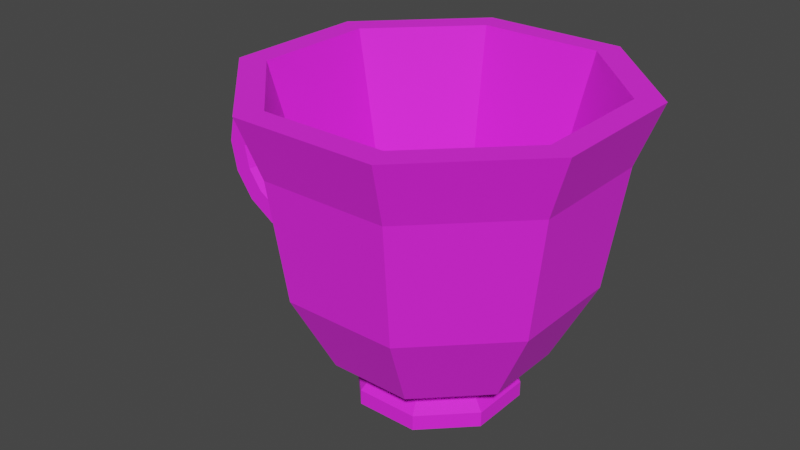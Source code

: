 # Source: teacup.blend  (saved by Blender 3.1.7; exported with 4.5.12 LTS)
import bpy
from mathutils import Matrix  # noqa: F401  (used for matrix-valued properties, if any)

bpy.ops.wm.read_factory_settings(use_empty=True)
scene = bpy.context.scene
scene.name = 'Scene'

# ---- images (referenced by path relative to the original .blend; pixels are not part of the script)
import os
ASSET_DIR = os.environ.get("B2B_ASSET_DIR", "")  # directory of the original .blend (textures are referenced by path, not embedded)
HERE = os.path.dirname(os.path.abspath(__file__))  # packed textures are extracted next to this script under _unpacked/

def load_image(name, relpath, width, height, colorspace="sRGB"):
    """Load a texture the original file referenced (path relative to the .blend, or extracted next to this script)."""
    p = next((c for c in (os.path.join(HERE, relpath), os.path.join(ASSET_DIR, relpath)) if relpath and os.path.exists(c)), "")
    if p:
        img = bpy.data.images.load(p, check_existing=True)
        img.name = name
    else:  # same state as the original file: an image datablock whose file is absent (Cycles renders it pink)
        img = bpy.data.images.new(name, width, height)
        img.source = "FILE"
        img.filepath = "//" + (relpath or name)
    img.colorspace_settings.name = colorspace
    return img
img_base_color_texture_016 = load_image('base_color_texture.016', 'InteriorTexture_01.png', 1024, 1024, 'sRGB')

# ---- materials (node trees are filled in below, after node groups)
mat_interiorpack_15 = bpy.data.materials.new('InteriorPack_15')
mat_interiorpack_15.use_transparent_shadow = False
mat_interiorpack_15.diffuse_color = (1.0, 1.0, 1.0, 1.0)
mat_interiorpack_15.roughness = 0.8586
mat_interiorpack_15.specular_intensity = 1.0

# ---- material node trees
mat_interiorpack_15.use_nodes = True; mat_interiorpack_15.node_tree.nodes.clear()
_N = mat_interiorpack_15.node_tree.nodes; _L = mat_interiorpack_15.node_tree.links
n0 = _N.new('ShaderNodeBsdfPrincipled'); n0.name = 'Principled BSDF'; n0.location = (10, 300)
n0.distribution = 'GGX'
n0.subsurface_method = 'RANDOM_WALK_SKIN'
n0.inputs[2].default_value = 0.8586
n0.inputs[3].default_value = 1.45
n0.inputs[13].default_value = 1.0
n0.inputs[27].default_value = (0.0, 0.0, 0.0, 1.0)
n0.inputs[28].default_value = 1.0
n1 = _N.new('ShaderNodeOutputMaterial'); n1.name = 'Material Output'; n1.location = (300, 300)
n2 = _N.new('ShaderNodeNormalMap'); n2.name = 'Normal Map'; n2.location = (-300, -300)
n2.label = 'Normal/Map'
n3 = _N.new('ShaderNodeTexImage'); n3.name = 'Image Texture'; n3.location = (-300, 600)
n3.image = img_base_color_texture_016
_L.new(n0.outputs[0], n1.inputs[0])
_L.new(n2.outputs[0], n0.inputs[5])
_L.new(n3.outputs[0], n0.inputs[0])
n1.is_active_output = True

# ---- world
world_world = bpy.data.worlds.new('World'); scene.world = world_world
world_world.use_nodes = True; world_world.node_tree.nodes.clear()
_N = world_world.node_tree.nodes; _L = world_world.node_tree.links
n0 = _N.new('ShaderNodeOutputWorld'); n0.name = 'World Output'; n0.location = (300, 300)
n1 = _N.new('ShaderNodeBackground'); n1.name = 'Background'; n1.location = (10, 300)
n1.inputs[0].default_value = (0.05088, 0.05088, 0.05088, 1.0)
_L.new(n1.outputs[0], n0.inputs[0])
n0.is_active_output = True
world_world.color = (0.05088, 0.05088, 0.05088)
world_world.use_sun_shadow = False
world_world.sun_shadow_jitter_overblur = 0.0

# ---- meshes
me_mesh_480 = bpy.data.meshes.new('Mesh.480')
me_mesh_480.from_pydata([(2.402, 1.898, 3.092e-07), (2.402, -1.744, -2.841e-07), (2.402, 2.21, -0.5402), (2.402, -2.056, -0.5402), (2.402, 2.834, -0.5402), (2.402, -2.68, -0.5402), (2.402, 3.146, 5.67e-07), (2.402, -2.992, -4.329e-07), (2.402, 2.834, 0.5402), (2.402, -2.68, 0.5402), (2.402, 2.21, 0.5402), (2.402, -2.056, 0.5402), (1.693, 1.763, 3.182e-07), (1.091, 1.377, 2.817e-07), (0.6889, 0.8004, 2.053e-07), (0.5478, 0.12, 1.006e-07), (0.6889, -0.5604, -1.641e-08), (1.091, -1.137, -1.28e-07), (1.693, -1.523, -2.171e-07), (1.568, -1.811, -0.5402), (0.8609, -1.358, -0.5402), (0.3884, -0.6798, -0.5402), (0.2225, 0.12, -0.5402), (0.3884, 0.9198, -0.5402), (0.8609, 1.598, -0.5402), (1.568, 2.051, -0.5402), (1.319, -2.387, -0.5402), (0.4009, -1.799, -0.5402), (-0.2127, -0.9185, -0.5402), (-0.4282, 0.12, -0.5402), (-0.2127, 1.159, -0.5402), (0.4009, 2.039, -0.5402), (1.319, 2.627, -0.5402), (1.195, -2.675, -3.285e-07), (0.1708, -2.019, -1.769e-07), (-0.5132, -1.038, 1.288e-08), (-0.7535, 0.12, 2.12e-07), (-0.5132, 1.278, 3.902e-07), (0.1708, 2.259, 5.202e-07), (1.195, 2.915, 5.823e-07), (1.319, -2.387, 0.5402), (0.4009, -1.799, 0.5402), (-0.2127, -0.9185, 0.5402), (-0.4282, 0.12, 0.5402), (-0.2127, 1.159, 0.5402), (0.4009, 2.039, 0.5402), (1.319, 2.627, 0.5402), (1.568, -1.811, 0.5402), (0.8609, -1.358, 0.5402), (0.3884, -0.6798, 0.5402), (0.2225, 0.12, 0.5402), (0.3884, 0.9198, 0.5402), (0.8609, 1.598, 0.5402), (1.568, 2.051, 0.5402), (3.09, 1.898, 3.092e-07), (3.09, 2.21, -0.5402), (3.09, 2.834, -0.5402), (3.09, 3.146, 5.67e-07), (3.09, 2.834, 0.5402), (3.09, 2.21, 0.5402), (4.403, -2.149, -3.501e-07), (4.403, -2.461, -0.5402), (4.403, -3.085, -0.5402), (4.403, -3.397, -4.989e-07), (4.403, -3.085, 0.5402), (4.403, -2.461, 0.5402), (9.022, -6.084, -2.483), (9.022, -5.584, -2.483), (10.48, -6.084, -1.028), (10.48, -5.584, -1.028), (10.48, -6.084, 1.028), (10.48, -5.584, 1.028), (9.022, -6.084, 2.483), (9.022, -5.584, 2.483), (6.965, -6.084, 2.483), (6.965, -5.584, 2.483), (5.511, -6.084, 1.028), (5.511, -5.584, 1.028), (5.511, -6.084, -1.028), (5.511, -5.584, -1.028), (6.965, -6.084, -2.483), (6.965, -5.584, -2.483), (10.15, -5.217, -0.8912), (8.885, -5.217, -2.152), (10.15, -5.217, 0.8912), (8.885, -5.217, 2.152), (7.102, -5.217, 2.152), (5.842, -5.217, 0.8912), (5.842, -5.217, -0.8912), (7.102, -5.217, -2.152), (12.88, 4.057, -2.025), (10.02, 4.057, -4.888), (12.88, 4.057, 2.025), (10.02, 4.057, 4.888), (5.969, 4.057, 4.888), (3.105, 4.057, 2.025), (3.105, 4.057, -2.025), (5.969, 4.057, -4.888), (6.655, -4.4, -3.232), (9.332, -4.4, -3.232), (4.761, -4.4, 1.339), (4.761, -4.4, -1.339), (9.332, -4.4, 3.232), (6.655, -4.4, 3.232), (11.23, -4.4, -1.339), (11.23, -4.4, 1.339), (6.136, -1.815, -4.484), (3.509, -1.815, 1.857), (9.851, -1.815, 4.484), (12.48, -1.815, -1.857), (9.851, -1.815, -4.484), (3.509, -1.815, -1.857), (6.136, -1.815, 4.484), (12.48, -1.815, 1.857), (5.921, 2.096, -5.002), (2.991, 2.096, 2.072), (10.07, 2.096, 5.002), (13.0, 2.096, -2.072), (10.07, 2.096, -5.002), (2.991, 2.096, -2.072), (5.921, 2.096, 5.002), (13.0, 2.096, 2.072), (13.68, 4.057, -2.356), (10.35, 4.057, -5.689), (13.68, 4.057, 2.356), (10.35, 4.057, 5.689), (5.637, 4.057, 5.689), (2.305, 4.057, 2.356), (2.305, 4.057, -2.356), (5.637, 4.057, -5.689), (10.71, -4.267, -1.124), (9.117, -4.267, -2.713), (10.71, -4.267, 1.124), (9.117, -4.267, 2.713), (6.87, -4.267, 2.713), (5.281, -4.267, 1.124), (5.281, -4.267, -1.124), (6.87, -4.267, -2.713)], [], [(18, 1, 3, 19), (19, 3, 5, 26), (26, 5, 7, 33), (33, 7, 9, 40), (5, 3, 61, 62), (40, 9, 11, 47), (47, 11, 1, 18), (4, 6, 57, 56), (10, 53, 12, 0), (53, 52, 13, 12), (52, 51, 14, 13), (51, 50, 15, 14), (50, 49, 16, 15), (49, 48, 17, 16), (48, 47, 18, 17), (8, 46, 53, 10), (46, 45, 52, 53), (45, 44, 51, 52), (44, 43, 50, 51), (43, 42, 49, 50), (42, 41, 48, 49), (41, 40, 47, 48), (6, 39, 46, 8), (39, 38, 45, 46), (38, 37, 44, 45), (37, 36, 43, 44), (36, 35, 42, 43), (35, 34, 41, 42), (34, 33, 40, 41), (4, 32, 39, 6), (32, 31, 38, 39), (31, 30, 37, 38), (30, 29, 36, 37), (29, 28, 35, 36), (28, 27, 34, 35), (27, 26, 33, 34), (2, 25, 32, 4), (25, 24, 31, 32), (24, 23, 30, 31), (23, 22, 29, 30), (22, 21, 28, 29), (21, 20, 27, 28), (20, 19, 26, 27), (0, 12, 25, 2), (12, 13, 24, 25), (13, 14, 23, 24), (14, 15, 22, 23), (15, 16, 21, 22), (16, 17, 20, 21), (17, 18, 19, 20), (54, 55, 56, 57, 58, 59), (10, 0, 54, 59), (6, 8, 58, 57), (2, 4, 56, 55), (8, 10, 59, 58), (0, 2, 55, 54), (61, 60, 65, 64, 63, 62), (11, 9, 64, 65), (3, 1, 60, 61), (7, 5, 62, 63), (1, 11, 65, 60), (9, 7, 63, 64), (66, 67, 69, 68), (68, 69, 71, 70), (70, 71, 73, 72), (72, 73, 75, 74), (74, 75, 77, 76), (76, 77, 79, 78), (75, 73, 85, 86), (78, 79, 81, 80), (80, 81, 67, 66), (66, 68, 70, 72, 74, 76, 78, 80), (118, 114, 129, 123), (81, 79, 88, 89), (71, 69, 82, 84), (77, 75, 86, 87), (67, 81, 89, 83), (69, 67, 83, 82), (73, 71, 84, 85), (79, 77, 87, 88), (97, 96, 136, 137), (119, 115, 127, 128), (120, 116, 125, 126), (121, 117, 122, 124), (114, 119, 128, 129), (115, 120, 126, 127), (116, 121, 124, 125), (117, 118, 123, 122), (82, 83, 99, 104), (85, 84, 105, 102), (87, 86, 103, 100), (89, 88, 101, 98), (84, 82, 104, 105), (86, 85, 102, 103), (88, 87, 100, 101), (83, 89, 98, 99), (104, 99, 110, 109), (102, 105, 113, 108), (100, 103, 112, 107), (98, 101, 111, 106), (105, 104, 109, 113), (103, 102, 108, 112), (101, 100, 107, 111), (99, 98, 106, 110), (109, 110, 118, 117), (108, 113, 121, 116), (107, 112, 120, 115), (106, 111, 119, 114), (113, 109, 117, 121), (112, 108, 116, 120), (111, 107, 115, 119), (110, 106, 114, 118), (91, 90, 122, 123), (90, 92, 124, 122), (92, 93, 125, 124), (93, 94, 126, 125), (94, 95, 127, 126), (95, 96, 128, 127), (96, 97, 129, 128), (97, 91, 123, 129), (130, 131, 137, 136, 135, 134, 133, 132), (95, 94, 134, 135), (93, 92, 132, 133), (90, 91, 131, 130), (91, 97, 137, 131), (96, 95, 135, 136), (94, 93, 133, 134), (92, 90, 130, 132)])
me_mesh_480.polygons.foreach_set('use_smooth', [True] * 128)
_k = set([(0, 2), (0, 10), (0, 12), (0, 54), (1, 3), (1, 11), (1, 18), (1, 60), (2, 25), (2, 55), (3, 19), (3, 61), (4, 6), (4, 32), (4, 56), (5, 7), (5, 26), (5, 62), (6, 8), (6, 39), (6, 57), (7, 9), (7, 33), (7, 63), (8, 46), (8, 58), (9, 40), (9, 64), (10, 53), (10, 59), (11, 47), (11, 65), (12, 13), (12, 25), (12, 53), (13, 14), (13, 24), (13, 52), (14, 15), (14, 23), (14, 51), (15, 16), (15, 22), (15, 50), (16, 17), (16, 21), (16, 49), (17, 18), (17, 20), (17, 48), (18, 19), (18, 47), (19, 20), (20, 21), (21, 22), (22, 23), (23, 24), (24, 25), (26, 27), (26, 33), (27, 28), (27, 34), (28, 29), (28, 35), (29, 30), (29, 36), (30, 31), (30, 37), (31, 32), (31, 38), (32, 39), (33, 34), (33, 40), (34, 35), (34, 41), (35, 36), (35, 42), (36, 37), (36, 43), (37, 38), (37, 44), (38, 39), (38, 45), (39, 46), (40, 41), (41, 42), (42, 43), (43, 44), (44, 45), (45, 46), (47, 48), (48, 49), (49, 50), (50, 51), (51, 52), (52, 53), (54, 55), (54, 59), (55, 56), (56, 57), (57, 58), (58, 59), (60, 61), (60, 65), (61, 62), (62, 63), (63, 64), (64, 65), (66, 67), (66, 68), (66, 80), (67, 69), (67, 81), (67, 83), (68, 69), (68, 70), (69, 71), (69, 82), (70, 71), (70, 72), (71, 73), (71, 84), (72, 73), (72, 74), (73, 75), (73, 85), (74, 75), (74, 76), (75, 77), (75, 86), (76, 77), (76, 78), (77, 79), (77, 87), (78, 79), (78, 80), (79, 81), (79, 88), (80, 81), (81, 89), (82, 83), (82, 84), (82, 104), (83, 89), (83, 99), (84, 85), (84, 105), (85, 86), (85, 102), (86, 87), (86, 103), (87, 88), (87, 100), (88, 89), (88, 101), (89, 98), (90, 91), (90, 92), (90, 130), (91, 97), (91, 131), (92, 93), (92, 132), (93, 94), (93, 133), (94, 95), (94, 134), (95, 96), (95, 135), (96, 97), (96, 136), (97, 137), (98, 99), (98, 101), (98, 106), (99, 104), (99, 110), (100, 101), (100, 103), (100, 107), (101, 111), (102, 103), (102, 105), (102, 108), (103, 112), (104, 105), (104, 109), (105, 113), (106, 110), (106, 111), (106, 114), (107, 111), (107, 112), (107, 115), (108, 112), (108, 113), (108, 116), (109, 110), (109, 113), (109, 117), (110, 118), (111, 119), (112, 120), (113, 121), (114, 118), (114, 119), (114, 129), (115, 119), (115, 120), (115, 127), (116, 120), (116, 121), (116, 125), (117, 118), (117, 121), (117, 122), (118, 123), (119, 128), (120, 126), (121, 124), (122, 123), (122, 124), (123, 129), (124, 125), (125, 126), (126, 127), (127, 128), (128, 129), (130, 131), (130, 132), (131, 137), (132, 133), (133, 134), (134, 135), (135, 136), (136, 137)])
me_mesh_480.attributes.new('sharp_edge', 'BOOLEAN', 'EDGE').data.foreach_set('value', [ (min(e.vertices), max(e.vertices)) in _k for e in me_mesh_480.edges])
_uv = me_mesh_480.uv_layers.new(name='UVMap')
_uv.uv.foreach_set('vector', [0.921, 0.9771, 0.921, 0.9788, 0.9164, 0.9788, 0.9164, 0.9771, 0.9164, 0.9771, 0.9164, 0.9788, 0.9118, 0.9788, 0.9118, 0.9771, 0.9118, 0.9771, 0.9118, 0.9788, 0.9073, 0.9788, 0.9073, 0.9771, 0.9073, 0.9771, 0.9073, 0.9788, 0.9027, 0.9788, 0.9027, 0.9771, 0.9118, 0.9788, 0.9164, 0.9788, 0.9164, 0.9788, 0.9118, 0.9788, 0.9027, 0.9771, 0.9027, 0.9788, 0.8981, 0.9788, 0.8981, 0.9771, 0.8981, 0.9771, 0.8981, 0.9788, 0.8935, 0.9788, 0.8935, 0.9771, 0.9118, 0.965, 0.9073, 0.965, 0.9073, 0.965, 0.9118, 0.965, 0.8981, 0.965, 0.8981, 0.9667, 0.8935, 0.9667, 0.8935, 0.965, 0.8981, 0.9667, 0.8981, 0.9685, 0.8935, 0.9685, 0.8935, 0.9667, 0.8981, 0.9685, 0.8981, 0.9702, 0.8935, 0.9702, 0.8935, 0.9685, 0.8981, 0.9702, 0.8981, 0.9719, 0.8935, 0.9719, 0.8935, 0.9702, 0.8981, 0.9719, 0.8981, 0.9736, 0.8935, 0.9736, 0.8935, 0.9719, 0.8981, 0.9736, 0.8981, 0.9753, 0.8935, 0.9753, 0.8935, 0.9736, 0.8981, 0.9753, 0.8981, 0.9771, 0.8935, 0.9771, 0.8935, 0.9753, 0.9027, 0.965, 0.9027, 0.9667, 0.8981, 0.9667, 0.8981, 0.965, 0.9027, 0.9667, 0.9027, 0.9685, 0.8981, 0.9685, 0.8981, 0.9667, 0.9027, 0.9685, 0.9027, 0.9702, 0.8981, 0.9702, 0.8981, 0.9685, 0.9027, 0.9702, 0.9027, 0.9719, 0.8981, 0.9719, 0.8981, 0.9702, 0.9027, 0.9719, 0.9027, 0.9736, 0.8981, 0.9736, 0.8981, 0.9719, 0.9027, 0.9736, 0.9027, 0.9753, 0.8981, 0.9753, 0.8981, 0.9736, 0.9027, 0.9753, 0.9027, 0.9771, 0.8981, 0.9771, 0.8981, 0.9753, 0.9073, 0.965, 0.9073, 0.9667, 0.9027, 0.9667, 0.9027, 0.965, 0.9073, 0.9667, 0.9073, 0.9685, 0.9027, 0.9685, 0.9027, 0.9667, 0.9073, 0.9685, 0.9073, 0.9702, 0.9027, 0.9702, 0.9027, 0.9685, 0.9073, 0.9702, 0.9073, 0.9719, 0.9027, 0.9719, 0.9027, 0.9702, 0.9073, 0.9719, 0.9073, 0.9736, 0.9027, 0.9736, 0.9027, 0.9719, 0.9073, 0.9736, 0.9073, 0.9753, 0.9027, 0.9753, 0.9027, 0.9736, 0.9073, 0.9753, 0.9073, 0.9771, 0.9027, 0.9771, 0.9027, 0.9753, 0.9118, 0.965, 0.9118, 0.9667, 0.9073, 0.9667, 0.9073, 0.965, 0.9118, 0.9667, 0.9118, 0.9685, 0.9073, 0.9685, 0.9073, 0.9667, 0.9118, 0.9685, 0.9118, 0.9702, 0.9073, 0.9702, 0.9073, 0.9685, 0.9118, 0.9702, 0.9118, 0.9719, 0.9073, 0.9719, 0.9073, 0.9702, 0.9118, 0.9719, 0.9118, 0.9736, 0.9073, 0.9736, 0.9073, 0.9719, 0.9118, 0.9736, 0.9118, 0.9753, 0.9073, 0.9753, 0.9073, 0.9736, 0.9118, 0.9753, 0.9118, 0.9771, 0.9073, 0.9771, 0.9073, 0.9753, 0.9164, 0.965, 0.9164, 0.9667, 0.9118, 0.9667, 0.9118, 0.965, 0.9164, 0.9667, 0.9164, 0.9685, 0.9118, 0.9685, 0.9118, 0.9667, 0.9164, 0.9685, 0.9164, 0.9702, 0.9118, 0.9702, 0.9118, 0.9685, 0.9164, 0.9702, 0.9164, 0.9719, 0.9118, 0.9719, 0.9118, 0.9702, 0.9164, 0.9719, 0.9164, 0.9736, 0.9118, 0.9736, 0.9118, 0.9719, 0.9164, 0.9736, 0.9164, 0.9753, 0.9118, 0.9753, 0.9118, 0.9736, 0.9164, 0.9753, 0.9164, 0.9771, 0.9118, 0.9771, 0.9118, 0.9753, 0.921, 0.965, 0.921, 0.9667, 0.9164, 0.9667, 0.9164, 0.965, 0.921, 0.9667, 0.921, 0.9685, 0.9164, 0.9685, 0.9164, 0.9667, 0.921, 0.9685, 0.921, 0.9702, 0.9164, 0.9702, 0.9164, 0.9685, 0.921, 0.9702, 0.921, 0.9719, 0.9164, 0.9719, 0.9164, 0.9702, 0.921, 0.9719, 0.921, 0.9736, 0.9164, 0.9736, 0.9164, 0.9719, 0.921, 0.9736, 0.921, 0.9753, 0.9164, 0.9753, 0.9164, 0.9736, 0.921, 0.9753, 0.921, 0.9771, 0.9164, 0.9771, 0.9164, 0.9753, 0.9141, 0.9648, 0.9199, 0.9615, 0.9199, 0.9549, 0.9141, 0.9516, 0.9084, 0.9549, 0.9084, 0.9615, 0.8981, 0.965, 0.8935, 0.965, 0.8935, 0.965, 0.8981, 0.965, 0.9073, 0.965, 0.9027, 0.965, 0.9027, 0.965, 0.9073, 0.965, 0.9164, 0.965, 0.9118, 0.965, 0.9118, 0.965, 0.9164, 0.965, 0.9027, 0.965, 0.8981, 0.965, 0.8981, 0.965, 0.9027, 0.965, 0.921, 0.965, 0.9164, 0.965, 0.9164, 0.965, 0.921, 0.965, 0.9061, 0.9615, 0.9004, 0.9648, 0.8947, 0.9615, 0.8947, 0.9549, 0.9004, 0.9516, 0.9061, 0.9549, 0.8981, 0.9788, 0.9027, 0.9788, 0.9027, 0.9788, 0.8981, 0.9788, 0.9164, 0.9788, 0.921, 0.9788, 0.921, 0.9788, 0.9164, 0.9788, 0.9073, 0.9788, 0.9118, 0.9788, 0.9118, 0.9788, 0.9073, 0.9788, 0.8935, 0.9788, 0.8981, 0.9788, 0.8981, 0.9788, 0.8935, 0.9788, 0.9027, 0.9788, 0.9073, 0.9788, 0.9073, 0.9788, 0.9027, 0.9788, 0.921, 0.965, 0.921, 0.9788, 0.9176, 0.9788, 0.9176, 0.965, 0.9176, 0.965, 0.9176, 0.9788, 0.9141, 0.9788, 0.9141, 0.965, 0.9141, 0.965, 0.9141, 0.9788, 0.9107, 0.9788, 0.9107, 0.965, 0.9107, 0.965, 0.9107, 0.9788, 0.9073, 0.9788, 0.9073, 0.965, 0.9073, 0.965, 0.9073, 0.9788, 0.9038, 0.9788, 0.9038, 0.965, 0.9038, 0.965, 0.9038, 0.9788, 0.9004, 0.9788, 0.9004, 0.965, 0.9073, 0.9788, 0.9107, 0.9788, 0.9107, 0.9788, 0.9073, 0.9788, 0.9004, 0.965, 0.9004, 0.9788, 0.8969, 0.9788, 0.8969, 0.965, 0.8969, 0.965, 0.8969, 0.9788, 0.8935, 0.9788, 0.8935, 0.965, 0.9141, 0.9648, 0.9188, 0.9628, 0.9207, 0.9582, 0.9188, 0.9535, 0.9141, 0.9516, 0.9095, 0.9535, 0.9075, 0.9582, 0.9095, 0.9628, 0.8935, 0.9788, 0.8969, 0.9788, 0.8969, 0.9788, 0.8935, 0.9788, 0.8969, 0.9788, 0.9004, 0.9788, 0.9004, 0.9788, 0.8969, 0.9788, 0.9141, 0.9788, 0.9176, 0.9788, 0.9176, 0.9788, 0.9141, 0.9788, 0.9038, 0.9788, 0.9073, 0.9788, 0.9073, 0.9788, 0.9038, 0.9788, 0.8935, 0.9788, 0.8969, 0.9788, 0.8969, 0.9788, 0.8935, 0.9788, 0.9176, 0.9788, 0.921, 0.9788, 0.921, 0.9788, 0.9176, 0.9788, 0.9107, 0.9788, 0.9141, 0.9788, 0.9141, 0.9788, 0.9107, 0.9788, 0.9004, 0.9788, 0.9038, 0.9788, 0.9038, 0.9788, 0.9004, 0.9788, 0.8964, 0.9622, 0.8947, 0.9582, 0.8947, 0.9582, 0.8964, 0.9622, 0.9004, 0.9788, 0.9038, 0.9788, 0.9038, 0.9788, 0.9004, 0.9788, 0.9073, 0.9788, 0.9107, 0.9788, 0.9107, 0.9788, 0.9073, 0.9788, 0.9141, 0.9788, 0.9176, 0.9788, 0.9176, 0.9788, 0.9141, 0.9788, 0.8969, 0.9788, 0.9004, 0.9788, 0.9004, 0.9788, 0.8969, 0.9788, 0.9038, 0.9788, 0.9073, 0.9788, 0.9073, 0.9788, 0.9038, 0.9788, 0.9107, 0.9788, 0.9141, 0.9788, 0.9141, 0.9788, 0.9107, 0.9788, 0.9176, 0.9788, 0.921, 0.9788, 0.921, 0.9788, 0.9176, 0.9788, 0.9176, 0.9788, 0.921, 0.9788, 0.921, 0.9788, 0.9176, 0.9788, 0.9107, 0.9788, 0.9141, 0.9788, 0.9141, 0.9788, 0.9107, 0.9788, 0.9038, 0.9788, 0.9073, 0.9788, 0.9073, 0.9788, 0.9038, 0.9788, 0.8969, 0.9788, 0.9004, 0.9788, 0.9004, 0.9788, 0.8969, 0.9788, 0.9141, 0.9788, 0.9176, 0.9788, 0.9176, 0.9788, 0.9141, 0.9788, 0.9073, 0.9788, 0.9107, 0.9788, 0.9107, 0.9788, 0.9073, 0.9788, 0.9004, 0.9788, 0.9038, 0.9788, 0.9038, 0.9788, 0.9004, 0.9788, 0.8935, 0.9788, 0.8969, 0.9788, 0.8969, 0.9788, 0.8935, 0.9788, 0.9176, 0.9788, 0.921, 0.9788, 0.921, 0.9788, 0.9176, 0.9788, 0.9107, 0.9788, 0.9141, 0.9788, 0.9141, 0.9788, 0.9107, 0.9788, 0.9038, 0.9788, 0.9073, 0.9788, 0.9073, 0.9788, 0.9038, 0.9788, 0.8969, 0.9788, 0.9004, 0.9788, 0.9004, 0.9788, 0.8969, 0.9788, 0.9141, 0.9788, 0.9176, 0.9788, 0.9176, 0.9788, 0.9141, 0.9788, 0.9073, 0.9788, 0.9107, 0.9788, 0.9107, 0.9788, 0.9073, 0.9788, 0.9004, 0.9788, 0.9038, 0.9788, 0.9038, 0.9788, 0.9004, 0.9788, 0.8935, 0.9788, 0.8969, 0.9788, 0.8969, 0.9788, 0.8935, 0.9788, 0.9176, 0.9788, 0.921, 0.9788, 0.921, 0.9788, 0.9176, 0.9788, 0.9107, 0.9788, 0.9141, 0.9788, 0.9141, 0.9788, 0.9107, 0.9788, 0.9038, 0.9788, 0.9073, 0.9788, 0.9073, 0.9788, 0.9038, 0.9788, 0.8969, 0.9788, 0.9004, 0.9788, 0.9004, 0.9788, 0.8969, 0.9788, 0.9141, 0.9788, 0.9176, 0.9788, 0.9176, 0.9788, 0.9141, 0.9788, 0.9073, 0.9788, 0.9107, 0.9788, 0.9107, 0.9788, 0.9073, 0.9788, 0.9004, 0.9788, 0.9038, 0.9788, 0.9038, 0.9788, 0.9004, 0.9788, 0.8935, 0.9788, 0.8969, 0.9788, 0.8969, 0.9788, 0.8935, 0.9788, 0.9004, 0.9638, 0.9044, 0.9622, 0.9051, 0.9628, 0.9004, 0.9648, 0.9044, 0.9622, 0.9061, 0.9582, 0.907, 0.9582, 0.9051, 0.9628, 0.9061, 0.9582, 0.9044, 0.9541, 0.9051, 0.9535, 0.907, 0.9582, 0.9044, 0.9541, 0.9004, 0.9525, 0.9004, 0.9516, 0.9051, 0.9535, 0.9004, 0.9525, 0.8964, 0.9541, 0.8957, 0.9535, 0.9004, 0.9516, 0.8964, 0.9541, 0.8947, 0.9582, 0.8938, 0.9582, 0.8957, 0.9535, 0.8947, 0.9582, 0.8964, 0.9622, 0.8957, 0.9628, 0.8938, 0.9582, 0.8964, 0.9622, 0.9004, 0.9638, 0.9004, 0.9648, 0.8957, 0.9628, 0.9044, 0.9622, 0.9004, 0.9638, 0.8964, 0.9622, 0.8947, 0.9582, 0.8964, 0.9541, 0.9004, 0.9525, 0.9044, 0.9541, 0.9061, 0.9582, 0.8964, 0.9541, 0.9004, 0.9525, 0.9004, 0.9525, 0.8964, 0.9541, 0.9044, 0.9541, 0.9061, 0.9582, 0.9061, 0.9582, 0.9044, 0.9541, 0.9044, 0.9622, 0.9004, 0.9638, 0.9004, 0.9638, 0.9044, 0.9622, 0.9004, 0.9638, 0.8964, 0.9622, 0.8964, 0.9622, 0.9004, 0.9638, 0.8947, 0.9582, 0.8964, 0.9541, 0.8964, 0.9541, 0.8947, 0.9582, 0.9004, 0.9525, 0.9044, 0.9541, 0.9044, 0.9541, 0.9004, 0.9525, 0.9061, 0.9582, 0.9044, 0.9622, 0.9044, 0.9622, 0.9061, 0.9582])
_uv.active_render = True
_uv = me_mesh_480.uv_layers.new(name='LightMap')
_uv.uv.foreach_set('vector', [0.7376, 0.9056, 0.7376, 0.8864, 0.7523, 0.8864, 0.7523, 0.909, 0.422, 0.7789, 0.4446, 0.7856, 0.4446, 0.8025, 0.4153, 0.7946, 0.7864, 0.9158, 0.7864, 0.8864, 0.801, 0.8864, 0.801, 0.9191, 0.801, 0.9191, 0.801, 0.8864, 0.8157, 0.8864, 0.8157, 0.9158, 0.4446, 0.8025, 0.4446, 0.7856, 0.4989, 0.7966, 0.4989, 0.8135, 0.5908, 0.6719, 0.6202, 0.6639, 0.6202, 0.6809, 0.5976, 0.6875, 0.723, 0.909, 0.723, 0.8864, 0.7376, 0.8864, 0.7376, 0.9056, 0.6889, 0.8641, 0.6742, 0.8641, 0.6742, 0.8455, 0.6889, 0.8455, 0.6254, 0.8641, 0.6254, 0.8867, 0.6108, 0.8834, 0.6108, 0.8641, 0.6254, 0.8867, 0.6254, 0.9059, 0.6108, 0.8997, 0.6108, 0.8834, 0.5784, 0.78, 0.5656, 0.7616, 0.5737, 0.7583, 0.5846, 0.774, 0.5656, 0.7616, 0.5611, 0.7399, 0.5699, 0.7399, 0.5737, 0.7583, 0.5611, 0.7399, 0.5656, 0.7182, 0.5737, 0.7214, 0.5699, 0.7399, 0.5656, 0.7182, 0.5784, 0.6998, 0.5846, 0.7058, 0.5737, 0.7214, 0.723, 0.9282, 0.723, 0.909, 0.7376, 0.9056, 0.7376, 0.9219, 0.6202, 0.8135, 0.5908, 0.8079, 0.5976, 0.7923, 0.6202, 0.7966, 0.5908, 0.8079, 0.5659, 0.7919, 0.5784, 0.78, 0.5976, 0.7923, 0.5659, 0.7919, 0.5493, 0.7681, 0.5656, 0.7616, 0.5784, 0.78, 0.5493, 0.7681, 0.5434, 0.7399, 0.5611, 0.7399, 0.5656, 0.7616, 0.5434, 0.7399, 0.5493, 0.7117, 0.5656, 0.7182, 0.5611, 0.7399, 0.5493, 0.7117, 0.5659, 0.6878, 0.5784, 0.6998, 0.5656, 0.7182, 0.5659, 0.6878, 0.5908, 0.6719, 0.5976, 0.6875, 0.5784, 0.6998, 0.6742, 0.8641, 0.6742, 0.8969, 0.6596, 0.8935, 0.6596, 0.8641, 0.6742, 0.8969, 0.6742, 0.9246, 0.6596, 0.9184, 0.6596, 0.8935, 0.5597, 0.7979, 0.5411, 0.7713, 0.5493, 0.7681, 0.5659, 0.7919, 0.5411, 0.7713, 0.5346, 0.7399, 0.5434, 0.7399, 0.5493, 0.7681, 0.5346, 0.7399, 0.5411, 0.7085, 0.5493, 0.7117, 0.5434, 0.7399, 0.5411, 0.7085, 0.5597, 0.6819, 0.5659, 0.6878, 0.5493, 0.7117, 0.801, 0.9469, 0.801, 0.9191, 0.8157, 0.9158, 0.8157, 0.9407, 0.6889, 0.8641, 0.6889, 0.8935, 0.6742, 0.8969, 0.6742, 0.8641, 0.6889, 0.8935, 0.6889, 0.9184, 0.6742, 0.9246, 0.6742, 0.8969, 0.3904, 0.6745, 0.3737, 0.6984, 0.3656, 0.6952, 0.3841, 0.6685, 0.3737, 0.6984, 0.3679, 0.7266, 0.359, 0.7266, 0.3656, 0.6952, 0.3679, 0.7266, 0.3737, 0.7547, 0.3656, 0.758, 0.359, 0.7266, 0.3737, 0.7547, 0.3904, 0.7786, 0.3841, 0.7846, 0.3656, 0.758, 0.7864, 0.9407, 0.7864, 0.9158, 0.801, 0.9191, 0.801, 0.9469, 0.4446, 0.6699, 0.422, 0.6742, 0.4153, 0.6586, 0.4446, 0.653, 0.422, 0.6742, 0.4028, 0.6865, 0.3904, 0.6745, 0.4153, 0.6586, 0.4028, 0.6865, 0.39, 0.7049, 0.3737, 0.6984, 0.3904, 0.6745, 0.39, 0.7049, 0.3855, 0.7266, 0.3679, 0.7266, 0.3737, 0.6984, 0.3855, 0.7266, 0.39, 0.7483, 0.3737, 0.7547, 0.3679, 0.7266, 0.39, 0.7483, 0.4028, 0.7667, 0.3904, 0.7786, 0.3737, 0.7547, 0.4028, 0.7667, 0.422, 0.7789, 0.4153, 0.7946, 0.3904, 0.7786, 0.6108, 0.8641, 0.6108, 0.8834, 0.5961, 0.8867, 0.5961, 0.8641, 0.6108, 0.8834, 0.6108, 0.8997, 0.5961, 0.9059, 0.5961, 0.8867, 0.4091, 0.6925, 0.3982, 0.7081, 0.39, 0.7049, 0.4028, 0.6865, 0.3982, 0.7081, 0.3943, 0.7266, 0.3855, 0.7266, 0.39, 0.7049, 0.3943, 0.7266, 0.3982, 0.745, 0.39, 0.7483, 0.3855, 0.7266, 0.3982, 0.745, 0.4091, 0.7607, 0.4028, 0.7667, 0.39, 0.7483, 0.7376, 0.9219, 0.7376, 0.9056, 0.7523, 0.909, 0.7523, 0.9282, 0.4321, 0.8455, 0.4468, 0.8539, 0.4468, 0.8708, 0.4321, 0.8793, 0.4175, 0.8708, 0.4175, 0.8539, 0.6254, 0.8641, 0.6108, 0.8641, 0.6108, 0.8455, 0.6254, 0.8455, 0.6742, 0.8641, 0.6596, 0.8641, 0.6596, 0.8455, 0.6742, 0.8455, 0.4446, 0.6699, 0.4446, 0.653, 0.4633, 0.653, 0.4633, 0.6699, 0.6202, 0.8135, 0.6202, 0.7966, 0.6389, 0.7966, 0.6389, 0.8135, 0.6108, 0.8641, 0.5961, 0.8641, 0.5961, 0.8455, 0.6108, 0.8455, 0.3834, 0.8708, 0.3687, 0.8793, 0.3541, 0.8708, 0.3541, 0.8539, 0.3687, 0.8455, 0.3834, 0.8539, 0.6202, 0.6809, 0.6202, 0.6639, 0.6745, 0.653, 0.6745, 0.6699, 0.7523, 0.8864, 0.7376, 0.8864, 0.7376, 0.8321, 0.7523, 0.8321, 0.801, 0.8864, 0.7864, 0.8864, 0.7864, 0.8321, 0.801, 0.8321, 0.7376, 0.8864, 0.723, 0.8864, 0.723, 0.8321, 0.7376, 0.8321, 0.8157, 0.8864, 0.801, 0.8864, 0.801, 0.8321, 0.8157, 0.8321, 0.0155, 0.1022, 0.02907, 0.1022, 0.02907, 0.1416, 0.0155, 0.1416, 0.0155, 0.1416, 0.02907, 0.1416, 0.02907, 0.1974, 0.0155, 0.1974, 0.0155, 0.1974, 0.02907, 0.1974, 0.02907, 0.2369, 0.0155, 0.2369, 0.5385, 0.8455, 0.5521, 0.8455, 0.5521, 0.9013, 0.5385, 0.9013, 0.3259, 0.1022, 0.3394, 0.1022, 0.3394, 0.1416, 0.3259, 0.1416, 0.3259, 0.1416, 0.3394, 0.1416, 0.3394, 0.1974, 0.3259, 0.1974, 0.5521, 0.9013, 0.5521, 0.8455, 0.562, 0.8492, 0.562, 0.8975, 0.3259, 0.1974, 0.3394, 0.1974, 0.3394, 0.2369, 0.3259, 0.2369, 0.5044, 0.9013, 0.4908, 0.9013, 0.4908, 0.8455, 0.5044, 0.8455, 0.945, 0.8321, 0.9845, 0.8715, 0.9845, 0.9273, 0.945, 0.9668, 0.8892, 0.9668, 0.8498, 0.9273, 0.8498, 0.8715, 0.8892, 0.8321, 0.457, 0.409, 0.3445, 0.409, 0.3368, 0.3558, 0.4647, 0.3558, 0.3394, 0.2369, 0.3394, 0.1974, 0.3494, 0.1937, 0.3494, 0.2279, 0.02907, 0.1974, 0.02907, 0.1416, 0.03902, 0.1454, 0.03902, 0.1937, 0.3394, 0.1416, 0.3394, 0.1022, 0.3494, 0.1112, 0.3494, 0.1454, 0.4908, 0.8455, 0.4908, 0.9013, 0.4809, 0.8975, 0.4809, 0.8492, 0.02907, 0.1416, 0.02907, 0.1022, 0.03902, 0.1112, 0.03902, 0.1454, 0.02907, 0.2369, 0.02907, 0.1974, 0.03902, 0.1937, 0.03902, 0.2279, 0.3394, 0.1974, 0.3394, 0.1416, 0.3494, 0.1454, 0.3494, 0.1937, 0.9845, 0.3558, 0.9845, 0.4335, 0.7587, 0.4579, 0.7587, 0.4148, 0.5478, 0.2257, 0.5478, 0.1133, 0.601, 0.1056, 0.601, 0.2335, 0.1826, 0.532, 0.295, 0.532, 0.3027, 0.5852, 0.1749, 0.5852, 0.2374, 0.2257, 0.2374, 0.1133, 0.2906, 0.1056, 0.2906, 0.2335, 0.5478, 0.3052, 0.5478, 0.2257, 0.601, 0.2335, 0.601, 0.3239, 0.5478, 0.1133, 0.5478, 0.03385, 0.601, 0.01523, 0.601, 0.1056, 0.2374, 0.3052, 0.2374, 0.2257, 0.2906, 0.2335, 0.2906, 0.3239, 0.2374, 0.1133, 0.2374, 0.03385, 0.2906, 0.01523, 0.2906, 0.1056, 0.2236, 0.6465, 0.1894, 0.6807, 0.1601, 0.6685, 0.2114, 0.6172, 0.2937, 0.6807, 0.2595, 0.6465, 0.2717, 0.6172, 0.323, 0.6685, 0.2595, 0.7632, 0.2937, 0.729, 0.323, 0.7412, 0.2717, 0.7925, 0.1894, 0.729, 0.2236, 0.7632, 0.2114, 0.7925, 0.1601, 0.7412, 0.03902, 0.1937, 0.03902, 0.1454, 0.06118, 0.1332, 0.06118, 0.2059, 0.2937, 0.729, 0.2937, 0.6807, 0.323, 0.6685, 0.323, 0.7412, 0.3494, 0.1937, 0.3494, 0.1454, 0.3715, 0.1332, 0.3715, 0.2059, 0.1894, 0.6807, 0.1894, 0.729, 0.1601, 0.7412, 0.1601, 0.6685, 0.06118, 0.1332, 0.06118, 0.08186, 0.1313, 0.0479, 0.1313, 0.1192, 0.06118, 0.2572, 0.06118, 0.2059, 0.1313, 0.2199, 0.1313, 0.2912, 0.3715, 0.1332, 0.3715, 0.08186, 0.4417, 0.0479, 0.4417, 0.1192, 0.3715, 0.2572, 0.3715, 0.2059, 0.4417, 0.2199, 0.4417, 0.2912, 0.06118, 0.2059, 0.06118, 0.1332, 0.1313, 0.1192, 0.1313, 0.2199, 0.2025, 0.3558, 0.2751, 0.3558, 0.2892, 0.4259, 0.1884, 0.4259, 0.3715, 0.2059, 0.3715, 0.1332, 0.4417, 0.1192, 0.4417, 0.2199, 0.4371, 0.5852, 0.3644, 0.5852, 0.3504, 0.5151, 0.4511, 0.5151, 0.1313, 0.1192, 0.1313, 0.0479, 0.2374, 0.03385, 0.2374, 0.1133, 0.1313, 0.2912, 0.1313, 0.2199, 0.2374, 0.2257, 0.2374, 0.3052, 0.4417, 0.1192, 0.4417, 0.0479, 0.5478, 0.03385, 0.5478, 0.1133, 0.4417, 0.2912, 0.4417, 0.2199, 0.5478, 0.2257, 0.5478, 0.3052, 0.1313, 0.2199, 0.1313, 0.1192, 0.2374, 0.1133, 0.2374, 0.2257, 0.1884, 0.4259, 0.2892, 0.4259, 0.295, 0.532, 0.1826, 0.532, 0.4417, 0.2199, 0.4417, 0.1192, 0.5478, 0.1133, 0.5478, 0.2257, 0.4511, 0.5151, 0.3504, 0.5151, 0.3445, 0.409, 0.457, 0.409, 0.8453, 0.3021, 0.923, 0.2245, 0.9447, 0.2335, 0.8543, 0.3239, 0.923, 0.2245, 0.923, 0.1146, 0.9447, 0.1056, 0.9447, 0.2335, 0.923, 0.1146, 0.8453, 0.03695, 0.8543, 0.01523, 0.9447, 0.1056, 0.8453, 0.03695, 0.7354, 0.03695, 0.7264, 0.01523, 0.8543, 0.01523, 0.7354, 0.03695, 0.6578, 0.1146, 0.6361, 0.1056, 0.7264, 0.01523, 0.6578, 0.1146, 0.6578, 0.2245, 0.6361, 0.2335, 0.6361, 0.1056, 0.6578, 0.2245, 0.7354, 0.3021, 0.7264, 0.3239, 0.6361, 0.2335, 0.7354, 0.3021, 0.8453, 0.3021, 0.8543, 0.3239, 0.7264, 0.3239, 0.8574, 0.757, 0.8142, 0.8001, 0.7533, 0.8001, 0.7102, 0.757, 0.7102, 0.6961, 0.7533, 0.653, 0.8142, 0.653, 0.8574, 0.6961, 0.9845, 0.5433, 0.9845, 0.621, 0.7587, 0.562, 0.7587, 0.5189, 0.7246, 0.3558, 0.7246, 0.4335, 0.4988, 0.4579, 0.4988, 0.4148, 0.7246, 0.5433, 0.7246, 0.621, 0.4988, 0.562, 0.4988, 0.5189, 0.1408, 0.5816, 0.03094, 0.5816, 0.05538, 0.3558, 0.1163, 0.3558, 0.9845, 0.4335, 0.9845, 0.5433, 0.7587, 0.5189, 0.7587, 0.4579, 0.0155, 0.6136, 0.1253, 0.6136, 0.1009, 0.8394, 0.03994, 0.8394, 0.7246, 0.4335, 0.7246, 0.5433, 0.4988, 0.5189, 0.4988, 0.4579])
me_mesh_480.materials.append(mat_interiorpack_15)
me_mesh_480.use_remesh_fix_poles = True
me_mesh_480.use_remesh_preserve_attributes = False
me_mesh_480.update()
me_mesh_480.normals_split_custom_set([tuple(v) for v in zip(*[iter([0.2517, 0.8335, -0.4919, 0.2517, 0.8335, -0.4919, 0.2517, 0.8335, -0.4919, 0.2517, 0.8335, -0.4919, -9.982e-08, 3.855e-08, -1.0, -5.859e-08, 7.811e-08, -1.0, -6.2e-08, 8.267e-08, -1.0, -9.892e-08, 3.903e-08, -1.0, -0.2235, -0.841, -0.4928, -0.2235, -0.841, -0.4928, -0.2235, -0.841, -0.4928, -0.2235, -0.841, -0.4928, -0.2235, -0.841, 0.4928, -0.2235, -0.841, 0.4928, -0.2235, -0.841, 0.4928, -0.2235, -0.841, 0.4928, -6.2e-08, 8.267e-08, -1.0, -5.859e-08, 7.811e-08, -1.0, -7.163e-08, 9.555e-08, -1.0, -7.163e-08, 9.555e-08, -1.0, 1.112e-07, -1.554e-07, 1.0, 5.866e-08, -1.5e-07, 1.0, 6.253e-08, -1.524e-07, 1.0, 1.119e-07, -1.553e-07, 1.0, 0.2517, 0.8335, 0.4919, 0.2517, 0.8335, 0.4919, 0.2517, 0.8335, 0.4919, 0.2517, 0.8335, 0.4919, 0.0, 0.866, -0.5, 0.0, 0.866, -0.5, 0.0, 0.866, -0.5, 0.0, 0.866, -0.5, 0.163, -0.8544, 0.4933, 0.163, -0.8544, 0.4933, 0.163, -0.8544, 0.4933, 0.163, -0.8544, 0.4933, 0.4679, -0.7305, 0.4975, 0.4679, -0.7305, 0.4975, 0.4679, -0.7305, 0.4975, 0.4679, -0.7305, 0.4975, 0.7088, -0.494, 0.5035, 0.7088, -0.494, 0.5035, 0.7088, -0.494, 0.5035, 0.7088, -0.494, 0.5035, 0.8435, -0.175, 0.5079, 0.8435, -0.175, 0.5079, 0.8435, -0.175, 0.5079, 0.8435, -0.175, 0.5079, 0.8435, 0.175, 0.5079, 0.8435, 0.175, 0.5079, 0.8435, 0.175, 0.5079, 0.8435, 0.175, 0.5079, 0.7088, 0.494, 0.5035, 0.7088, 0.494, 0.5035, 0.7088, 0.494, 0.5035, 0.7088, 0.494, 0.5035, 0.4679, 0.7305, 0.4975, 0.4679, 0.7305, 0.4975, 0.4679, 0.7305, 0.4975, 0.4679, 0.7305, 0.4975, 8.559e-08, -1.911e-07, 1.0, 3.764e-08, -1.943e-07, 1.0, 3.717e-08, -1.942e-07, 1.0, 7.873e-08, -1.911e-07, 1.0, 3.764e-08, -1.943e-07, 1.0, 7.549e-08, -1.781e-07, 1.0, 7.418e-08, -1.79e-07, 1.0, 3.717e-08, -1.942e-07, 1.0, 7.549e-08, -1.781e-07, 1.0, 4.88e-08, -1.627e-07, 1.0, 5.064e-08, -1.626e-07, 1.0, 7.418e-08, -1.79e-07, 1.0, 4.88e-08, -1.627e-07, 1.0, -2.492e-08, -1.451e-07, 1.0, -2.492e-08, -1.451e-07, 1.0, 5.064e-08, -1.626e-07, 1.0, -2.492e-08, -1.451e-07, 1.0, 2.336e-08, -1.417e-07, 1.0, 2.612e-08, -1.423e-07, 1.0, -2.492e-08, -1.451e-07, 1.0, 2.336e-08, -1.417e-07, 1.0, 1.239e-07, -1.556e-07, 1.0, 1.252e-07, -1.554e-07, 1.0, 2.612e-08, -1.423e-07, 1.0, 1.239e-07, -1.556e-07, 1.0, 1.112e-07, -1.554e-07, 1.0, 1.119e-07, -1.553e-07, 1.0, 1.252e-07, -1.554e-07, 1.0, -0.163, 0.8544, 0.4933, -0.163, 0.8544, 0.4933, -0.163, 0.8544, 0.4933, -0.163, 0.8544, 0.4933, -0.4679, 0.7305, 0.4975, -0.4679, 0.7305, 0.4975, -0.4679, 0.7305, 0.4975, -0.4679, 0.7305, 0.4975, -0.7088, 0.494, 0.5035, -0.7088, 0.494, 0.5035, -0.7088, 0.494, 0.5035, -0.7088, 0.494, 0.5035, -0.8435, 0.175, 0.5079, -0.8435, 0.175, 0.5079, -0.8435, 0.175, 0.5079, -0.8435, 0.175, 0.5079, -0.8435, -0.175, 0.5079, -0.8435, -0.175, 0.5079, -0.8435, -0.175, 0.5079, -0.8435, -0.175, 0.5079, -0.7088, -0.494, 0.5035, -0.7088, -0.494, 0.5035, -0.7088, -0.494, 0.5035, -0.7088, -0.494, 0.5035, -0.4679, -0.7305, 0.4975, -0.4679, -0.7305, 0.4975, -0.4679, -0.7305, 0.4975, -0.4679, -0.7305, 0.4975, -0.163, 0.8544, -0.4933, -0.163, 0.8544, -0.4933, -0.163, 0.8544, -0.4933, -0.163, 0.8544, -0.4933, -0.4679, 0.7305, -0.4975, -0.4679, 0.7305, -0.4975, -0.4679, 0.7305, -0.4975, -0.4679, 0.7305, -0.4975, -0.7088, 0.494, -0.5035, -0.7088, 0.494, -0.5035, -0.7088, 0.494, -0.5035, -0.7088, 0.494, -0.5035, -0.8435, 0.175, -0.5079, -0.8435, 0.175, -0.5079, -0.8435, 0.175, -0.5079, -0.8435, 0.175, -0.5079, -0.8435, -0.175, -0.5079, -0.8435, -0.175, -0.5079, -0.8435, -0.175, -0.5079, -0.8435, -0.175, -0.5079, -0.7088, -0.494, -0.5035, -0.7088, -0.494, -0.5035, -0.7088, -0.494, -0.5035, -0.7088, -0.494, -0.5035, -0.4679, -0.7305, -0.4975, -0.4679, -0.7305, -0.4975, -0.4679, -0.7305, -0.4975, -0.4679, -0.7305, -0.4975, 0.0, 1.911e-07, -1.0, 0.0, 1.942e-07, -1.0, 0.0, 1.943e-07, -1.0, 0.0, 1.911e-07, -1.0, 0.0, 1.942e-07, -1.0, -4.869e-08, 2.055e-07, -1.0, -5.13e-08, 2.059e-07, -1.0, 0.0, 1.943e-07, -1.0, -4.869e-08, 2.055e-07, -1.0, -9.967e-08, 1.995e-07, -1.0, -9.967e-08, 1.989e-07, -1.0, -5.13e-08, 2.059e-07, -1.0, -9.967e-08, 1.995e-07, -1.0, -9.967e-08, 1.655e-07, -1.0, -9.967e-08, 1.655e-07, -1.0, -9.967e-08, 1.989e-07, -1.0, -9.967e-08, 1.655e-07, -1.0, -1.25e-07, 1.255e-07, -1.0, -1.241e-07, 1.262e-07, -1.0, -9.967e-08, 1.655e-07, -1.0, -1.25e-07, 1.255e-07, -1.0, -1.495e-07, 5.776e-08, -1.0, -1.495e-07, 6.019e-08, -1.0, -1.241e-07, 1.262e-07, -1.0, -1.495e-07, 5.776e-08, -1.0, -9.982e-08, 3.855e-08, -1.0, -9.892e-08, 3.903e-08, -1.0, -1.495e-07, 6.019e-08, -1.0, 0.163, -0.8544, -0.4933, 0.163, -0.8544, -0.4933, 0.163, -0.8544, -0.4933, 0.163, -0.8544, -0.4933, 0.4679, -0.7305, -0.4975, 0.4679, -0.7305, -0.4975, 0.4679, -0.7305, -0.4975, 0.4679, -0.7305, -0.4975, 0.7088, -0.494, -0.5035, 0.7088, -0.494, -0.5035, 0.7088, -0.494, -0.5035, 0.7088, -0.494, -0.5035, 0.8435, -0.175, -0.5079, 0.8435, -0.175, -0.5079, 0.8435, -0.175, -0.5079, 0.8435, -0.175, -0.5079, 0.8435, 0.175, -0.5079, 0.8435, 0.175, -0.5079, 0.8435, 0.175, -0.5079, 0.8435, 0.175, -0.5079, 0.7088, 0.494, -0.5035, 0.7088, 0.494, -0.5035, 0.7088, 0.494, -0.5035, 0.7088, 0.494, -0.5035, 0.4679, 0.7305, -0.4975, 0.4679, 0.7305, -0.4975, 0.4679, 0.7305, -0.4975, 0.4679, 0.7305, -0.4975, 1.0, 1.059e-08, -1.103e-07, 1.0, 1.059e-08, -1.103e-07, 1.0, 1.059e-08, -1.103e-07, 1.0, 1.059e-08, -1.103e-07, 1.0, 1.059e-08, -1.103e-07, 1.0, 1.059e-08, -1.103e-07, 1.737e-08, -0.866, 0.5, 1.737e-08, -0.866, 0.5, 1.737e-08, -0.866, 0.5, 1.737e-08, -0.866, 0.5, 1.737e-08, 0.866, 0.5, 1.737e-08, 0.866, 0.5, 1.737e-08, 0.866, 0.5, 1.737e-08, 0.866, 0.5, 0.0, 1.911e-07, -1.0, 0.0, 1.911e-07, -1.0, 0.0, 1.911e-07, -1.0, 0.0, 1.911e-07, -1.0, 8.559e-08, -1.911e-07, 1.0, 7.873e-08, -1.911e-07, 1.0, 1.39e-07, -1.911e-07, 1.0, 1.39e-07, -1.911e-07, 1.0, 0.0, -0.866, -0.5, 0.0, -0.866, -0.5, 0.0, -0.866, -0.5, 0.0, -0.866, -0.5, 1.0, 2.358e-07, 0.0, 1.0, 2.358e-07, 0.0, 1.0, 2.358e-07, 0.0, 1.0, 2.358e-07, 0.0, 1.0, 2.358e-07, 0.0, 1.0, 2.358e-07, 0.0, 6.253e-08, -1.524e-07, 1.0, 5.866e-08, -1.5e-07, 1.0, 4.775e-08, -1.433e-07, 1.0, 4.775e-08, -1.433e-07, 1.0, 0.1727, 0.853, -0.4925, 0.1727, 0.853, -0.4925, 0.1727, 0.853, -0.4925, 0.1727, 0.853, -0.4925, -0.1727, -0.853, -0.4925, -0.1727, -0.853, -0.4925, -0.1727, -0.853, -0.4925, -0.1727, -0.853, -0.4925, 0.1727, 0.853, 0.4925, 0.1727, 0.853, 0.4925, 0.1727, 0.853, 0.4925, 0.1727, 0.853, 0.4925, -0.1727, -0.853, 0.4925, -0.1727, -0.853, 0.4925, -0.1727, -0.853, 0.4925, -0.1727, -0.853, 0.4925, 0.7071, -6.4e-07, -0.7071, 0.7071, -6.4e-07, -0.7071, 0.7071, -6.4e-07, -0.7071, 0.7071, -6.4e-07, -0.7071, 1.0, -6.4e-07, -4.636e-07, 1.0, -6.4e-07, -4.636e-07, 1.0, -6.4e-07, -4.636e-07, 1.0, -6.4e-07, -4.636e-07, 0.7071, 0.0, 0.7071, 0.7071, 0.0, 0.7071, 0.7071, 0.0, 0.7071, 0.7071, 0.0, 0.7071, 0.0, 0.0, 1.0, 0.0, 0.0, 1.0, 0.0, 0.0, 1.0, 0.0, 0.0, 1.0, -0.7071, -2.884e-07, 0.7071, -0.7071, -2.884e-07, 0.7071, -0.7071, -2.884e-07, 0.7071, -0.7071, -2.884e-07, 0.7071, -1.0, -2.884e-07, 0.0, -1.0, -2.884e-07, 0.0, -1.0, -2.884e-07, 0.0, -1.0, -2.884e-07, 0.0, 0.0, 0.6705, 0.7419, 0.0, 0.6705, 0.7419, 0.0, 0.6705, 0.7419, 0.0, 0.6705, 0.7419, -0.7071, -9.269e-07, -0.7071, -0.7071, -9.269e-07, -0.7071, -0.7071, -9.269e-07, -0.7071, -0.7071, -9.269e-07, -0.7071, 0.0, 0.0, -1.0, 0.0, 0.0, -1.0, 0.0, 0.0, -1.0, 0.0, 0.0, -1.0, 1.391e-14, -1.0, -2.801e-07, 1.391e-14, -1.0, -2.801e-07, 1.391e-14, -1.0, -2.801e-07, 1.391e-14, -1.0, -2.801e-07, 1.391e-14, -1.0, -2.801e-07, 1.391e-14, -1.0, -2.801e-07, 1.391e-14, -1.0, -2.801e-07, 1.391e-14, -1.0, -2.801e-07, -1.198e-07, -0.3304, -0.9438, -1.198e-07, -0.3304, -0.9438, -1.198e-07, -0.3304, -0.9438, -1.198e-07, -0.3304, -0.9438, -0.5246, 0.6705, -0.5246, -0.5246, 0.6705, -0.5246, -0.5246, 0.6705, -0.5246, -0.5246, 0.6705, -0.5246, 0.7419, 0.6705, -4.098e-07, 0.7419, 0.6705, -4.098e-07, 0.7419, 0.6705, -4.098e-07, 0.7419, 0.6705, -4.098e-07, -0.5246, 0.6705, 0.5246, -0.5246, 0.6705, 0.5246, -0.5246, 0.6705, 0.5246, -0.5246, 0.6705, 0.5246, 0.0, 0.6705, -0.7419, 0.0, 0.6705, -0.7419, 0.0, 0.6705, -0.7419, 0.0, 0.6705, -0.7419, 0.5246, 0.6705, -0.5246, 0.5246, 0.6705, -0.5246, 0.5246, 0.6705, -0.5246, 0.5246, 0.6705, -0.5246, 0.5246, 0.6705, 0.5246, 0.5246, 0.6705, 0.5246, 0.5246, 0.6705, 0.5246, 0.5246, 0.6705, 0.5246, -0.7419, 0.6705, 0.0, -0.7419, 0.6705, 0.0, -0.7419, 0.6705, 0.0, -0.7419, 0.6705, 0.0, 0.6841, 0.2528, 0.6841, 0.6841, 0.2528, 0.6841, 0.6841, 0.2528, 0.6841, 0.6841, 0.2528, 0.6841, -0.9438, -0.3304, -2.65e-07, -0.9438, -0.3304, -2.65e-07, -0.9438, -0.3304, -2.65e-07, -0.9438, -0.3304, -2.65e-07, -1.036e-07, -0.3304, 0.9438, -1.036e-07, -0.3304, 0.9438, -1.036e-07, -0.3304, 0.9438, -1.036e-07, -0.3304, 0.9438, 0.9438, -0.3304, 2.509e-07, 0.9438, -0.3304, 2.509e-07, 0.9438, -0.3304, 2.509e-07, 0.9438, -0.3304, 2.509e-07, -0.6674, -0.3304, -0.6674, -0.6674, -0.3304, -0.6674, -0.6674, -0.3304, -0.6674, -0.6674, -0.3304, -0.6674, -0.6674, -0.3304, 0.6674, -0.6674, -0.3304, 0.6674, -0.6674, -0.3304, 0.6674, -0.6674, -0.3304, 0.6674, 0.6674, -0.3304, 0.6674, 0.6674, -0.3304, 0.6674, 0.6674, -0.3304, 0.6674, 0.6674, -0.3304, 0.6674, 0.6674, -0.3304, -0.6674, 0.6674, -0.3304, -0.6674, 0.6674, -0.3304, -0.6674, 0.6674, -0.3304, -0.6674, 0.4264, -0.7977, -0.4264, 0.4264, -0.7977, -0.4264, 0.4264, -0.7977, -0.4264, 0.4264, -0.7977, -0.4264, 0.4264, -0.7977, 0.4264, 0.4264, -0.7977, 0.4264, 0.4264, -0.7977, 0.4264, 0.4264, -0.7977, 0.4264, -0.4264, -0.7977, 0.4264, -0.4264, -0.7977, 0.4264, -0.4264, -0.7977, 0.4264, -0.4264, -0.7977, 0.4264, -0.4264, -0.7977, -0.4264, -0.4264, -0.7977, -0.4264, -0.4264, -0.7977, -0.4264, -0.4264, -0.7977, -0.4264, 0.6031, -0.7977, -1.264e-07, 0.6031, -0.7977, -1.264e-07, 0.6031, -0.7977, -1.264e-07, 0.6031, -0.7977, -1.264e-07, 0.0, -0.7977, 0.6031, 0.0, -0.7977, 0.6031, 0.0, -0.7977, 0.6031, 0.0, -0.7977, 0.6031, -0.6031, -0.7977, -2.525e-07, -0.6031, -0.7977, -2.525e-07, -0.6031, -0.7977, -2.525e-07, -0.6031, -0.7977, -2.525e-07, 0.0, -0.7977, -0.6031, 0.0, -0.7977, -0.6031, 0.0, -0.7977, -0.6031, 0.0, -0.7977, -0.6031, 0.6364, -0.4358, -0.6364, 0.6364, -0.4358, -0.6364, 0.6364, -0.4358, -0.6364, 0.6364, -0.4358, -0.6364, 0.6364, -0.4358, 0.6364, 0.6364, -0.4358, 0.6364, 0.6364, -0.4358, 0.6364, 0.6364, -0.4358, 0.6364, -0.6364, -0.4358, 0.6364, -0.6364, -0.4358, 0.6364, -0.6364, -0.4358, 0.6364, -0.6364, -0.4358, 0.6364, -0.6364, -0.4358, -0.6364, -0.6364, -0.4358, -0.6364, -0.6364, -0.4358, -0.6364, -0.6364, -0.4358, -0.6364, 0.9, -0.4358, 1.75e-07, 0.9, -0.4358, 1.75e-07, 0.9, -0.4358, 1.75e-07, 0.9, -0.4358, 1.75e-07, 7.079e-08, -0.4358, 0.9, 7.079e-08, -0.4358, 0.9, 7.079e-08, -0.4358, 0.9, 7.079e-08, -0.4358, 0.9, -0.9, -0.4358, -2.741e-07, -0.9, -0.4358, -2.741e-07, -0.9, -0.4358, -2.741e-07, -0.9, -0.4358, -2.741e-07, -3.308e-08, -0.4358, -0.9, -3.308e-08, -0.4358, -0.9, -3.308e-08, -0.4358, -0.9, -3.308e-08, -0.4358, -0.9, 0.701, -0.1313, -0.701, 0.701, -0.1313, -0.701, 0.701, -0.1313, -0.701, 0.701, -0.1313, -0.701, 0.701, -0.1313, 0.701, 0.701, -0.1313, 0.701, 0.701, -0.1313, 0.701, 0.701, -0.1313, 0.701, -0.701, -0.1313, 0.701, -0.701, -0.1313, 0.701, -0.701, -0.1313, 0.701, -0.701, -0.1313, 0.701, -0.701, -0.1313, -0.701, -0.701, -0.1313, -0.701, -0.701, -0.1313, -0.701, -0.701, -0.1313, -0.701, 0.9913, -0.1313, 9.42e-08, 0.9913, -0.1313, 9.42e-08, 0.9913, -0.1313, 9.42e-08, 0.9913, -0.1313, 9.42e-08, -1.691e-07, -0.1313, 0.9913, -1.691e-07, -0.1313, 0.9913, -1.691e-07, -0.1313, 0.9913, -1.691e-07, -0.1313, 0.9913, -0.9913, -0.1313, -2.366e-07, -0.9913, -0.1313, -2.366e-07, -0.9913, -0.1313, -2.366e-07, -0.9913, -0.1313, -2.366e-07, -1.691e-07, -0.1313, -0.9913, -1.691e-07, -0.1313, -0.9913, -1.691e-07, -0.1313, -0.9913, -1.691e-07, -0.1313, -0.9913, -1.594e-08, 1.0, 0.0, 3.848e-08, 1.0, 1.127e-07, 3.848e-08, 1.0, 1.127e-07, -1.594e-08, 1.0, 0.0, 3.848e-08, 1.0, 1.127e-07, -3.848e-08, 1.0, -2.326e-08, -3.848e-08, 1.0, -2.326e-08, 3.848e-08, 1.0, 1.127e-07, -3.848e-08, 1.0, -2.326e-08, -3.848e-08, 1.0, 1.359e-07, -3.848e-08, 1.0, 1.359e-07, -3.848e-08, 1.0, -2.326e-08, -3.848e-08, 1.0, 1.359e-07, 0.0, 1.0, 2.718e-07, 0.0, 1.0, 2.718e-07, -3.848e-08, 1.0, 1.359e-07, 0.0, 1.0, 2.718e-07, -3.24e-14, 1.0, 1.097e-07, -3.24e-14, 1.0, 1.097e-07, 0.0, 1.0, 2.718e-07, -3.24e-14, 1.0, 1.097e-07, -3.848e-08, 1.0, 1.097e-07, -3.848e-08, 1.0, 1.097e-07, -3.24e-14, 1.0, 1.097e-07, -3.848e-08, 1.0, 1.097e-07, -9.29e-08, 1.0, 0.0, -9.29e-08, 1.0, 0.0, -3.848e-08, 1.0, 1.097e-07, -9.29e-08, 1.0, 0.0, -1.594e-08, 1.0, 0.0, -1.594e-08, 1.0, 0.0, -9.29e-08, 1.0, 0.0, -1.399e-14, 1.0, 9.777e-08, -1.399e-14, 1.0, 9.777e-08, -1.399e-14, 1.0, 9.777e-08, -1.399e-14, 1.0, 9.777e-08, -1.399e-14, 1.0, 9.777e-08, -1.399e-14, 1.0, 9.777e-08, -1.399e-14, 1.0, 9.777e-08, -1.399e-14, 1.0, 9.777e-08, 0.6841, 0.2528, -0.6841, 0.6841, 0.2528, -0.6841, 0.6841, 0.2528, -0.6841, 0.6841, 0.2528, -0.6841, -0.6841, 0.2528, -0.6841, -0.6841, 0.2528, -0.6841, -0.6841, 0.2528, -0.6841, -0.6841, 0.2528, -0.6841, -0.6841, 0.2528, 0.6841, -0.6841, 0.2528, 0.6841, -0.6841, 0.2528, 0.6841, -0.6841, 0.2528, 0.6841, -7.041e-08, 0.2528, 0.9675, -7.041e-08, 0.2528, 0.9675, -7.041e-08, 0.2528, 0.9675, -7.041e-08, 0.2528, 0.9675, 0.9675, 0.2528, 2.22e-07, 0.9675, 0.2528, 2.22e-07, 0.9675, 0.2528, 2.22e-07, 0.9675, 0.2528, 2.22e-07, 1.408e-07, 0.2528, -0.9675, 1.408e-07, 0.2528, -0.9675, 1.408e-07, 0.2528, -0.9675, 1.408e-07, 0.2528, -0.9675, -0.9675, 0.2528, 3.851e-08, -0.9675, 0.2528, 3.851e-08, -0.9675, 0.2528, 3.851e-08, -0.9675, 0.2528, 3.851e-08])] * 3)])

# ---- objects
ob_cup1_c1 = bpy.data.objects.new('Cup1_C1', me_mesh_480)

# ---- transforms, parenting, visibility, modifiers, constraints
ob_cup1_c1.location = (-0.0713, 0.0, 0.08026)
ob_cup1_c1.rotation_euler = (1.571, -0.0, 0.0)
ob_cup1_c1.scale = (0.01, 0.01, 0.01)
ob_cup1_c1.color = (0.8, 0.8, 0.8, 1.0)

# ---- collection membership
scene.collection.objects.link(ob_cup1_c1)

# ---- scene / render settings (as saved in the file)
scene.frame_start = 1; scene.frame_end = 250; scene.frame_set(1)
scene.render.engine = 'BLENDER_EEVEE_NEXT'
scene.cycles.sampling_pattern = 'TABULATED_SOBOL'
scene.cycles.use_light_tree = False
scene.view_settings.view_transform = 'Filmic'
bpy.context.view_layer.update()

# ---- added for rendering (the .blend has no active camera and no usable light): camera, sun
cam_auto = bpy.data.cameras.new('AutoCamera')
cam_auto.lens = 50.0
cam_auto.sensor_width = 36.0
cam_auto.clip_end = 1000.0
ob_auto_camera = bpy.data.objects.new('AutoCamera', cam_auto)
scene.collection.objects.link(ob_auto_camera)
ob_auto_camera.location = (0.187569, -0.233074, 0.225508)
ob_auto_camera.rotation_euler = (1.09748, -7.21219e-08, 0.694738)
scene.camera = ob_auto_camera
light_auto_sun = bpy.data.lights.new('AutoSun', 'SUN')
light_auto_sun.energy = 3.0
light_auto_sun.angle = 0.0523599
ob_auto_sun = bpy.data.objects.new('AutoSun', light_auto_sun)
scene.collection.objects.link(ob_auto_sun)
ob_auto_sun.rotation_euler = (0.872665, 0.174533, 0.523599)
bpy.context.view_layer.update()

